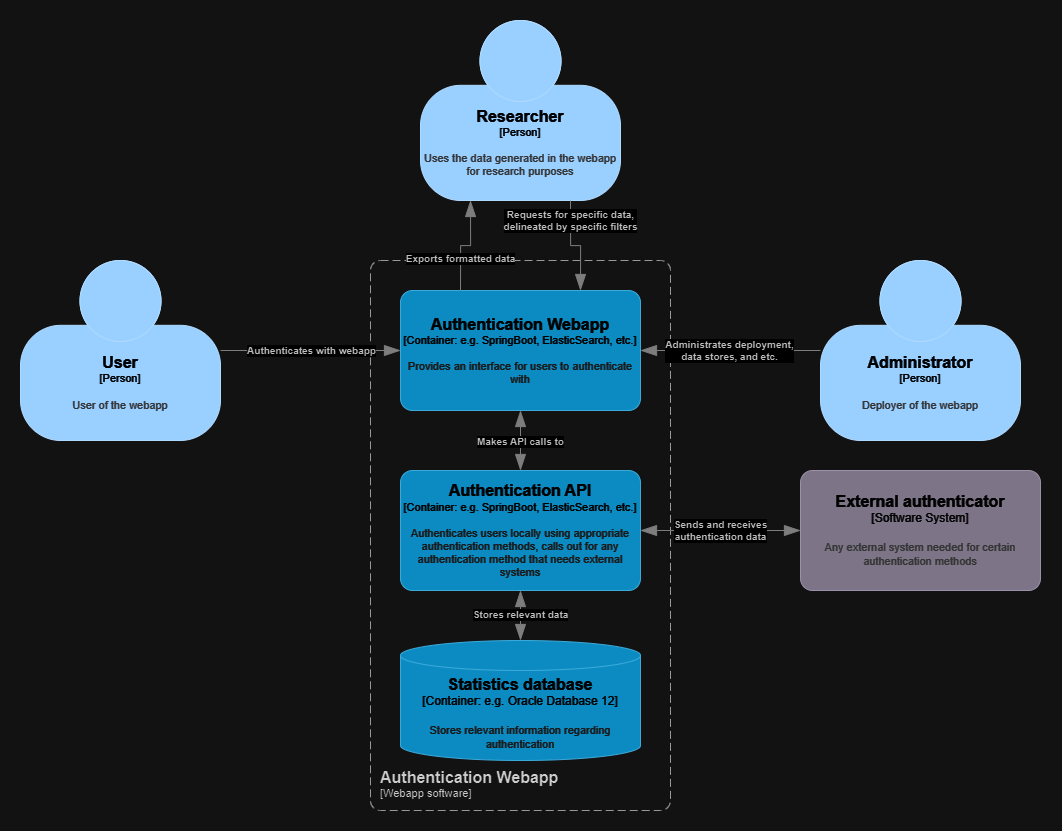

The diagram above was exported from draw.io. Its source (the exported page's mxGraphModel, read from the mxfile embedded in the PNG):
<mxGraphModel dx="3471" dy="1380" grid="1" gridSize="10" guides="1" tooltips="1" connect="1" arrows="1" fold="1" page="1" pageScale="1" pageWidth="1600" pageHeight="1600" math="0" shadow="0">
  <root>
    <mxCell id="0" />
    <mxCell id="1" parent="0" />
    <object placeholders="1" c4Name="Authentication Webapp" c4Type="SystemScopeBoundary" c4Application="Webapp software" label="&lt;font style=&quot;font-size: 16px&quot;&gt;&lt;b&gt;&lt;div style=&quot;text-align: left&quot;&gt;%c4Name%&lt;/div&gt;&lt;/b&gt;&lt;/font&gt;&lt;div style=&quot;text-align: left&quot;&gt;[%c4Application%]&lt;/div&gt;" id="1a3M3l09B1clOiNpAt-O-1">
      <mxCell style="rounded=1;fontSize=11;whiteSpace=wrap;html=1;dashed=1;arcSize=20;fillColor=none;strokeColor=#666666;fontColor=#333333;labelBackgroundColor=none;align=left;verticalAlign=bottom;labelBorderColor=none;spacingTop=0;spacing=10;dashPattern=8 4;metaEdit=1;rotatable=0;perimeter=rectanglePerimeter;noLabel=0;labelPadding=0;allowArrows=0;connectable=0;expand=0;recursiveResize=0;editable=1;pointerEvents=0;absoluteArcSize=1;points=[[0.25,0,0],[0.5,0,0],[0.75,0,0],[1,0.25,0],[1,0.5,0],[1,0.75,0],[0.75,1,0],[0.5,1,0],[0.25,1,0],[0,0.75,0],[0,0.5,0],[0,0.25,0]];" vertex="1" parent="1">
        <mxGeometry x="650" y="410" width="300" height="550" as="geometry" />
      </mxCell>
    </object>
    <object placeholders="1" c4Type="Statistics database" c4Container="Container" c4Technology="e.g. Oracle Database 12" c4Description="Stores relevant information regarding authentication" label="&lt;font style=&quot;font-size: 16px&quot;&gt;&lt;b&gt;%c4Type%&lt;/b&gt;&lt;/font&gt;&lt;div&gt;[%c4Container%:&amp;nbsp;%c4Technology%]&lt;/div&gt;&lt;br&gt;&lt;div&gt;&lt;font style=&quot;font-size: 11px&quot;&gt;&lt;font color=&quot;#E6E6E6&quot;&gt;%c4Description%&lt;/font&gt;&lt;/div&gt;" id="1a3M3l09B1clOiNpAt-O-2">
      <mxCell style="shape=cylinder3;size=15;whiteSpace=wrap;html=1;boundedLbl=1;rounded=0;labelBackgroundColor=none;fillColor=#23A2D9;fontSize=12;fontColor=#ffffff;align=center;strokeColor=#0E7DAD;metaEdit=1;points=[[0.5,0,0],[1,0.25,0],[1,0.5,0],[1,0.75,0],[0.5,1,0],[0,0.75,0],[0,0.5,0],[0,0.25,0]];resizable=0;" vertex="1" parent="1">
        <mxGeometry x="680" y="790" width="240" height="120" as="geometry" />
      </mxCell>
    </object>
    <object placeholders="1" c4Name="Authentication Webapp" c4Type="Container" c4Technology="e.g. SpringBoot, ElasticSearch, etc." c4Description="Provides an interface for users to authenticate with" label="&lt;font style=&quot;font-size: 16px&quot;&gt;&lt;b&gt;%c4Name%&lt;/b&gt;&lt;/font&gt;&lt;div&gt;[%c4Type%: %c4Technology%]&lt;/div&gt;&lt;br&gt;&lt;div&gt;&lt;font style=&quot;font-size: 11px&quot;&gt;&lt;font color=&quot;#E6E6E6&quot;&gt;%c4Description%&lt;/font&gt;&lt;/div&gt;" id="1a3M3l09B1clOiNpAt-O-3">
      <mxCell style="rounded=1;whiteSpace=wrap;html=1;fontSize=11;labelBackgroundColor=none;fillColor=#23A2D9;fontColor=#ffffff;align=center;arcSize=10;strokeColor=#0E7DAD;metaEdit=1;resizable=0;points=[[0.25,0,0],[0.5,0,0],[0.75,0,0],[1,0.25,0],[1,0.5,0],[1,0.75,0],[0.75,1,0],[0.5,1,0],[0.25,1,0],[0,0.75,0],[0,0.5,0],[0,0.25,0]];" vertex="1" parent="1">
        <mxGeometry x="680" y="440" width="240" height="120" as="geometry" />
      </mxCell>
    </object>
    <object placeholders="1" c4Name="Authentication API" c4Type="Container" c4Technology="e.g. SpringBoot, ElasticSearch, etc." c4Description="Authenticates users locally using appropriate authentication methods, calls out for any authentication method that needs external systems" label="&lt;font style=&quot;font-size: 16px&quot;&gt;&lt;b&gt;%c4Name%&lt;/b&gt;&lt;/font&gt;&lt;div&gt;[%c4Type%: %c4Technology%]&lt;/div&gt;&lt;br&gt;&lt;div&gt;&lt;font style=&quot;font-size: 11px&quot;&gt;&lt;font color=&quot;#E6E6E6&quot;&gt;%c4Description%&lt;/font&gt;&lt;/div&gt;" id="1a3M3l09B1clOiNpAt-O-4">
      <mxCell style="rounded=1;whiteSpace=wrap;html=1;fontSize=11;labelBackgroundColor=none;fillColor=#23A2D9;fontColor=#ffffff;align=center;arcSize=10;strokeColor=#0E7DAD;metaEdit=1;resizable=0;points=[[0.25,0,0],[0.5,0,0],[0.75,0,0],[1,0.25,0],[1,0.5,0],[1,0.75,0],[0.75,1,0],[0.5,1,0],[0.25,1,0],[0,0.75,0],[0,0.5,0],[0,0.25,0]];" vertex="1" parent="1">
        <mxGeometry x="680" y="620" width="240" height="120" as="geometry" />
      </mxCell>
    </object>
    <object placeholders="1" c4Type="Relationship" c4Description="Makes API calls to" label="&lt;div style=&quot;text-align: left&quot;&gt;&lt;div style=&quot;text-align: center&quot;&gt;&lt;b&gt;%c4Description%&lt;/b&gt;&lt;/div&gt;" id="1a3M3l09B1clOiNpAt-O-5">
      <mxCell style="endArrow=blockThin;html=1;fontSize=10;fontColor=#404040;strokeWidth=1;endFill=1;strokeColor=#828282;elbow=vertical;metaEdit=1;endSize=14;startSize=14;jumpStyle=arc;jumpSize=16;rounded=0;edgeStyle=orthogonalEdgeStyle;exitX=0.5;exitY=1;exitDx=0;exitDy=0;exitPerimeter=0;entryX=0.5;entryY=0;entryDx=0;entryDy=0;entryPerimeter=0;startArrow=blockThin;startFill=1;" edge="1" parent="1" source="1a3M3l09B1clOiNpAt-O-3" target="1a3M3l09B1clOiNpAt-O-4">
        <mxGeometry width="240" relative="1" as="geometry">
          <mxPoint x="650" y="650" as="sourcePoint" />
          <mxPoint x="890" y="650" as="targetPoint" />
        </mxGeometry>
      </mxCell>
    </object>
    <object placeholders="1" c4Type="Relationship" c4Description="Stores relevant data" label="&lt;div style=&quot;text-align: left&quot;&gt;&lt;div style=&quot;text-align: center&quot;&gt;&lt;b&gt;%c4Description%&lt;/b&gt;&lt;/div&gt;" id="1a3M3l09B1clOiNpAt-O-6">
      <mxCell style="endArrow=blockThin;html=1;fontSize=10;fontColor=#404040;strokeWidth=1;endFill=1;strokeColor=#828282;elbow=vertical;metaEdit=1;endSize=14;startSize=14;jumpStyle=arc;jumpSize=16;rounded=0;edgeStyle=orthogonalEdgeStyle;exitX=0.5;exitY=1;exitDx=0;exitDy=0;exitPerimeter=0;entryX=0.5;entryY=0;entryDx=0;entryDy=0;entryPerimeter=0;startArrow=blockThin;startFill=1;" edge="1" parent="1" source="1a3M3l09B1clOiNpAt-O-4" target="1a3M3l09B1clOiNpAt-O-2">
        <mxGeometry width="240" relative="1" as="geometry">
          <mxPoint x="650" y="650" as="sourcePoint" />
          <mxPoint x="890" y="650" as="targetPoint" />
        </mxGeometry>
      </mxCell>
    </object>
    <object placeholders="1" c4Name="User" c4Type="Person" c4Description="User of the webapp" label="&lt;font style=&quot;font-size: 16px&quot;&gt;&lt;b&gt;%c4Name%&lt;/b&gt;&lt;/font&gt;&lt;div&gt;[%c4Type%]&lt;/div&gt;&lt;br&gt;&lt;div&gt;&lt;font style=&quot;font-size: 11px&quot;&gt;&lt;font color=&quot;#cccccc&quot;&gt;%c4Description%&lt;/font&gt;&lt;/div&gt;" id="1a3M3l09B1clOiNpAt-O-8">
      <mxCell style="html=1;fontSize=11;dashed=0;whiteSpace=wrap;fillColor=#083F75;strokeColor=#06315C;fontColor=#ffffff;shape=mxgraph.c4.person2;align=center;metaEdit=1;points=[[0.5,0,0],[1,0.5,0],[1,0.75,0],[0.75,1,0],[0.5,1,0],[0.25,1,0],[0,0.75,0],[0,0.5,0]];resizable=0;" vertex="1" parent="1">
        <mxGeometry x="300" y="410" width="200" height="180" as="geometry" />
      </mxCell>
    </object>
    <object placeholders="1" c4Name="Researcher" c4Type="Person" c4Description="Uses the data generated in the webapp for research purposes" label="&lt;font style=&quot;font-size: 16px&quot;&gt;&lt;b&gt;%c4Name%&lt;/b&gt;&lt;/font&gt;&lt;div&gt;[%c4Type%]&lt;/div&gt;&lt;br&gt;&lt;div&gt;&lt;font style=&quot;font-size: 11px&quot;&gt;&lt;font color=&quot;#cccccc&quot;&gt;%c4Description%&lt;/font&gt;&lt;/div&gt;" id="1a3M3l09B1clOiNpAt-O-9">
      <mxCell style="html=1;fontSize=11;dashed=0;whiteSpace=wrap;fillColor=#083F75;strokeColor=#06315C;fontColor=#ffffff;shape=mxgraph.c4.person2;align=center;metaEdit=1;points=[[0.5,0,0],[1,0.5,0],[1,0.75,0],[0.75,1,0],[0.5,1,0],[0.25,1,0],[0,0.75,0],[0,0.5,0]];resizable=0;" vertex="1" parent="1">
        <mxGeometry x="700" y="170" width="200" height="180" as="geometry" />
      </mxCell>
    </object>
    <object placeholders="1" c4Name="Administrator" c4Type="Person" c4Description="Deployer of the webapp" label="&lt;font style=&quot;font-size: 16px&quot;&gt;&lt;b&gt;%c4Name%&lt;/b&gt;&lt;/font&gt;&lt;div&gt;[%c4Type%]&lt;/div&gt;&lt;br&gt;&lt;div&gt;&lt;font style=&quot;font-size: 11px&quot;&gt;&lt;font color=&quot;#cccccc&quot;&gt;%c4Description%&lt;/font&gt;&lt;/div&gt;" id="1a3M3l09B1clOiNpAt-O-10">
      <mxCell style="html=1;fontSize=11;dashed=0;whiteSpace=wrap;fillColor=#083F75;strokeColor=#06315C;fontColor=#ffffff;shape=mxgraph.c4.person2;align=center;metaEdit=1;points=[[0.5,0,0],[1,0.5,0],[1,0.75,0],[0.75,1,0],[0.5,1,0],[0.25,1,0],[0,0.75,0],[0,0.5,0]];resizable=0;" vertex="1" parent="1">
        <mxGeometry x="1100" y="410" width="200" height="180" as="geometry" />
      </mxCell>
    </object>
    <object placeholders="1" c4Type="Relationship" c4Description="Authenticates with webapp" label="&lt;div style=&quot;text-align: left&quot;&gt;&lt;div style=&quot;text-align: center&quot;&gt;&lt;b&gt;%c4Description%&lt;/b&gt;&lt;/div&gt;" id="1a3M3l09B1clOiNpAt-O-11">
      <mxCell style="endArrow=blockThin;html=1;fontSize=10;fontColor=#404040;strokeWidth=1;endFill=1;strokeColor=#828282;elbow=vertical;metaEdit=1;endSize=14;startSize=14;jumpStyle=arc;jumpSize=16;rounded=0;edgeStyle=orthogonalEdgeStyle;exitX=1;exitY=0.5;exitDx=0;exitDy=0;exitPerimeter=0;entryX=0;entryY=0.5;entryDx=0;entryDy=0;entryPerimeter=0;" edge="1" parent="1" source="1a3M3l09B1clOiNpAt-O-8">
        <mxGeometry width="240" relative="1" as="geometry">
          <mxPoint x="460" y="540" as="sourcePoint" />
          <mxPoint x="680" y="500" as="targetPoint" />
        </mxGeometry>
      </mxCell>
    </object>
    <object placeholders="1" c4Type="Relationship" c4Description="Administrates deployment,&#10; data stores, and etc. " label="&lt;div style=&quot;text-align: left&quot;&gt;&lt;div style=&quot;text-align: center&quot;&gt;&lt;b&gt;%c4Description%&lt;/b&gt;&lt;/div&gt;" id="1a3M3l09B1clOiNpAt-O-12">
      <mxCell style="endArrow=blockThin;html=1;fontSize=10;fontColor=#404040;strokeWidth=1;endFill=1;strokeColor=#828282;elbow=vertical;metaEdit=1;endSize=14;startSize=14;jumpStyle=arc;jumpSize=16;rounded=0;edgeStyle=orthogonalEdgeStyle;exitX=0;exitY=0.5;exitDx=0;exitDy=0;exitPerimeter=0;entryX=1;entryY=0.5;entryDx=0;entryDy=0;entryPerimeter=0;" edge="1" parent="1" source="1a3M3l09B1clOiNpAt-O-10">
        <mxGeometry width="240" relative="1" as="geometry">
          <mxPoint x="650" y="640" as="sourcePoint" />
          <mxPoint x="920" y="500" as="targetPoint" />
        </mxGeometry>
      </mxCell>
    </object>
    <object placeholders="1" c4Type="Relationship" c4Description="Requests for specific data,&#10; delineated by specific filters" label="&lt;div style=&quot;text-align: left&quot;&gt;&lt;div style=&quot;text-align: center&quot;&gt;&lt;b&gt;%c4Description%&lt;/b&gt;&lt;/div&gt;" id="1a3M3l09B1clOiNpAt-O-13">
      <mxCell style="endArrow=blockThin;html=1;fontSize=10;fontColor=#404040;strokeWidth=1;endFill=1;strokeColor=#828282;elbow=vertical;metaEdit=1;endSize=14;startSize=14;jumpStyle=arc;jumpSize=16;rounded=0;edgeStyle=orthogonalEdgeStyle;entryX=0.75;entryY=0;entryDx=0;entryDy=0;entryPerimeter=0;exitX=0.75;exitY=1;exitDx=0;exitDy=0;exitPerimeter=0;" edge="1" parent="1" source="1a3M3l09B1clOiNpAt-O-9" target="1a3M3l09B1clOiNpAt-O-3">
        <mxGeometry x="-0.6" width="240" relative="1" as="geometry">
          <mxPoint x="890" y="280" as="sourcePoint" />
          <mxPoint x="860" y="100" as="targetPoint" />
          <mxPoint as="offset" />
          <Array as="points">
            <mxPoint x="850" y="395" />
            <mxPoint x="860" y="395" />
          </Array>
        </mxGeometry>
      </mxCell>
    </object>
    <object placeholders="1" c4Type="Relationship" c4Description="Exports formatted data" label="&lt;div style=&quot;text-align: left&quot;&gt;&lt;div style=&quot;text-align: center&quot;&gt;&lt;b&gt;%c4Description%&lt;/b&gt;&lt;/div&gt;" id="1a3M3l09B1clOiNpAt-O-14">
      <mxCell style="endArrow=blockThin;html=1;fontSize=10;fontColor=#404040;strokeWidth=1;endFill=1;strokeColor=#828282;elbow=vertical;metaEdit=1;endSize=14;startSize=14;jumpStyle=arc;jumpSize=16;rounded=0;edgeStyle=orthogonalEdgeStyle;exitX=0.25;exitY=0;exitDx=0;exitDy=0;exitPerimeter=0;entryX=0.25;entryY=1;entryDx=0;entryDy=0;entryPerimeter=0;" edge="1" parent="1" source="1a3M3l09B1clOiNpAt-O-3" target="1a3M3l09B1clOiNpAt-O-9">
        <mxGeometry x="-0.4" width="240" relative="1" as="geometry">
          <mxPoint x="740" y="100" as="sourcePoint" />
          <mxPoint x="890" y="180" as="targetPoint" />
          <mxPoint y="-1" as="offset" />
        </mxGeometry>
      </mxCell>
    </object>
    <object placeholders="1" c4Name="External authenticator" c4Type="Software System" c4Description="Any external system needed for certain authentication methods" label="&lt;font style=&quot;font-size: 16px&quot;&gt;&lt;b&gt;%c4Name%&lt;/b&gt;&lt;/font&gt;&lt;div&gt;[%c4Type%]&lt;/div&gt;&lt;br&gt;&lt;div&gt;&lt;font style=&quot;font-size: 11px&quot;&gt;&lt;font color=&quot;#cccccc&quot;&gt;%c4Description%&lt;/font&gt;&lt;/div&gt;" id="1a3M3l09B1clOiNpAt-O-16">
      <mxCell style="rounded=1;whiteSpace=wrap;html=1;labelBackgroundColor=none;fillColor=#8C8496;fontColor=#ffffff;align=center;arcSize=10;strokeColor=#736782;metaEdit=1;resizable=0;points=[[0.25,0,0],[0.5,0,0],[0.75,0,0],[1,0.25,0],[1,0.5,0],[1,0.75,0],[0.75,1,0],[0.5,1,0],[0.25,1,0],[0,0.75,0],[0,0.5,0],[0,0.25,0]];" vertex="1" parent="1">
        <mxGeometry x="1080" y="620" width="240" height="120" as="geometry" />
      </mxCell>
    </object>
    <object placeholders="1" c4Type="Relationship" c4Description="Sends and receives &#10;authentication data" label="&lt;div style=&quot;text-align: left&quot;&gt;&lt;div style=&quot;text-align: center&quot;&gt;&lt;b&gt;%c4Description%&lt;/b&gt;&lt;/div&gt;" id="1a3M3l09B1clOiNpAt-O-17">
      <mxCell style="endArrow=blockThin;html=1;fontSize=10;fontColor=#404040;strokeWidth=1;endFill=1;strokeColor=#828282;elbow=vertical;metaEdit=1;endSize=14;startSize=14;jumpStyle=arc;jumpSize=16;rounded=0;exitX=0;exitY=0.5;exitDx=0;exitDy=0;exitPerimeter=0;entryX=1;entryY=0.5;entryDx=0;entryDy=0;entryPerimeter=0;startArrow=blockThin;startFill=1;" edge="1" parent="1" source="1a3M3l09B1clOiNpAt-O-16" target="1a3M3l09B1clOiNpAt-O-4">
        <mxGeometry width="240" relative="1" as="geometry">
          <mxPoint x="980" y="785" as="sourcePoint" />
          <mxPoint x="950" y="635" as="targetPoint" />
        </mxGeometry>
      </mxCell>
    </object>
  </root>
</mxGraphModel>